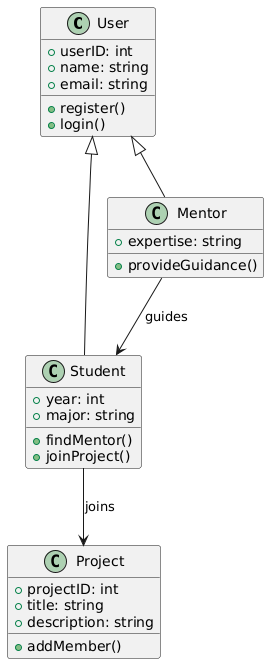

The diagram above was rendered by PlantUML. Its source (embedded in the PNG):
@startuml
class User {
  +userID: int
  +name: string
  +email: string
  +register()
  +login()
}

class Student {
  +year: int
  +major: string
  +findMentor()
  +joinProject()
}

class Mentor {
  +expertise: string
  +provideGuidance()
}

class Project {
  +projectID: int
  +title: string
  +description: string
  +addMember()
}

User <|-- Student
User <|-- Mentor
Student --> Project : joins
Mentor --> Student : guides
@enduml